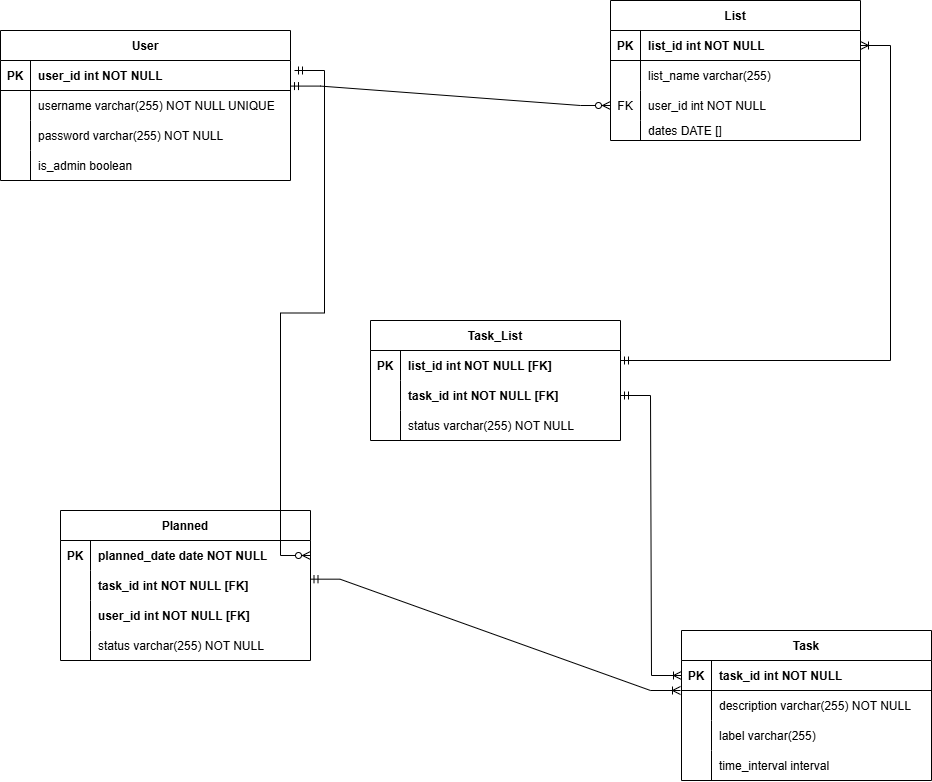

The diagram above was exported from draw.io. Its source (the exported page's mxGraphModel, read from the mxfile embedded in the PNG):
<mxGraphModel dx="2481" dy="1291" grid="1" gridSize="10" guides="1" tooltips="1" connect="1" arrows="1" fold="1" page="1" pageScale="1" pageWidth="850" pageHeight="1100" math="0" shadow="0" extFonts="Permanent Marker^https://fonts.googleapis.com/css?family=Permanent+Marker">
  <root>
    <mxCell id="0" />
    <mxCell id="1" parent="0" />
    <mxCell id="C-vyLk0tnHw3VtMMgP7b-13" value="Task" style="shape=table;startSize=30;container=1;collapsible=1;childLayout=tableLayout;fixedRows=1;rowLines=0;fontStyle=1;align=center;resizeLast=1;" parent="1" vertex="1">
      <mxGeometry x="741" y="710" width="250" height="150" as="geometry" />
    </mxCell>
    <mxCell id="C-vyLk0tnHw3VtMMgP7b-14" value="" style="shape=partialRectangle;collapsible=0;dropTarget=0;pointerEvents=0;fillColor=none;points=[[0,0.5],[1,0.5]];portConstraint=eastwest;top=0;left=0;right=0;bottom=1;" parent="C-vyLk0tnHw3VtMMgP7b-13" vertex="1">
      <mxGeometry y="30" width="250" height="30" as="geometry" />
    </mxCell>
    <mxCell id="C-vyLk0tnHw3VtMMgP7b-15" value="PK" style="shape=partialRectangle;overflow=hidden;connectable=0;fillColor=none;top=0;left=0;bottom=0;right=0;fontStyle=1;" parent="C-vyLk0tnHw3VtMMgP7b-14" vertex="1">
      <mxGeometry width="30" height="30" as="geometry">
        <mxRectangle width="30" height="30" as="alternateBounds" />
      </mxGeometry>
    </mxCell>
    <mxCell id="C-vyLk0tnHw3VtMMgP7b-16" value="task_id int NOT NULL" style="shape=partialRectangle;overflow=hidden;connectable=0;fillColor=none;top=0;left=0;bottom=0;right=0;align=left;spacingLeft=6;fontStyle=1;" parent="C-vyLk0tnHw3VtMMgP7b-14" vertex="1">
      <mxGeometry x="30" width="220" height="30" as="geometry">
        <mxRectangle width="220" height="30" as="alternateBounds" />
      </mxGeometry>
    </mxCell>
    <mxCell id="C-vyLk0tnHw3VtMMgP7b-17" value="" style="shape=partialRectangle;collapsible=0;dropTarget=0;pointerEvents=0;fillColor=none;points=[[0,0.5],[1,0.5]];portConstraint=eastwest;top=0;left=0;right=0;bottom=0;" parent="C-vyLk0tnHw3VtMMgP7b-13" vertex="1">
      <mxGeometry y="60" width="250" height="30" as="geometry" />
    </mxCell>
    <mxCell id="C-vyLk0tnHw3VtMMgP7b-18" value="" style="shape=partialRectangle;overflow=hidden;connectable=0;fillColor=none;top=0;left=0;bottom=0;right=0;" parent="C-vyLk0tnHw3VtMMgP7b-17" vertex="1">
      <mxGeometry width="30" height="30" as="geometry">
        <mxRectangle width="30" height="30" as="alternateBounds" />
      </mxGeometry>
    </mxCell>
    <mxCell id="C-vyLk0tnHw3VtMMgP7b-19" value="description varchar(255) NOT NULL" style="shape=partialRectangle;overflow=hidden;connectable=0;fillColor=none;top=0;left=0;bottom=0;right=0;align=left;spacingLeft=6;" parent="C-vyLk0tnHw3VtMMgP7b-17" vertex="1">
      <mxGeometry x="30" width="220" height="30" as="geometry">
        <mxRectangle width="220" height="30" as="alternateBounds" />
      </mxGeometry>
    </mxCell>
    <mxCell id="OMrCZ7_NckvLBnscHvPK-85" style="shape=partialRectangle;collapsible=0;dropTarget=0;pointerEvents=0;fillColor=none;points=[[0,0.5],[1,0.5]];portConstraint=eastwest;top=0;left=0;right=0;bottom=0;" parent="C-vyLk0tnHw3VtMMgP7b-13" vertex="1">
      <mxGeometry y="90" width="250" height="30" as="geometry" />
    </mxCell>
    <mxCell id="OMrCZ7_NckvLBnscHvPK-86" style="shape=partialRectangle;overflow=hidden;connectable=0;fillColor=none;top=0;left=0;bottom=0;right=0;" parent="OMrCZ7_NckvLBnscHvPK-85" vertex="1">
      <mxGeometry width="30" height="30" as="geometry">
        <mxRectangle width="30" height="30" as="alternateBounds" />
      </mxGeometry>
    </mxCell>
    <mxCell id="OMrCZ7_NckvLBnscHvPK-87" value="label varchar(255)" style="shape=partialRectangle;overflow=hidden;connectable=0;fillColor=none;top=0;left=0;bottom=0;right=0;align=left;spacingLeft=6;" parent="OMrCZ7_NckvLBnscHvPK-85" vertex="1">
      <mxGeometry x="30" width="220" height="30" as="geometry">
        <mxRectangle width="220" height="30" as="alternateBounds" />
      </mxGeometry>
    </mxCell>
    <mxCell id="OMrCZ7_NckvLBnscHvPK-82" style="shape=partialRectangle;collapsible=0;dropTarget=0;pointerEvents=0;fillColor=none;points=[[0,0.5],[1,0.5]];portConstraint=eastwest;top=0;left=0;right=0;bottom=0;" parent="C-vyLk0tnHw3VtMMgP7b-13" vertex="1">
      <mxGeometry y="120" width="250" height="30" as="geometry" />
    </mxCell>
    <mxCell id="OMrCZ7_NckvLBnscHvPK-83" style="shape=partialRectangle;overflow=hidden;connectable=0;fillColor=none;top=0;left=0;bottom=0;right=0;" parent="OMrCZ7_NckvLBnscHvPK-82" vertex="1">
      <mxGeometry width="30" height="30" as="geometry">
        <mxRectangle width="30" height="30" as="alternateBounds" />
      </mxGeometry>
    </mxCell>
    <mxCell id="OMrCZ7_NckvLBnscHvPK-84" value="time_interval interval" style="shape=partialRectangle;overflow=hidden;connectable=0;fillColor=none;top=0;left=0;bottom=0;right=0;align=left;spacingLeft=6;" parent="OMrCZ7_NckvLBnscHvPK-82" vertex="1">
      <mxGeometry x="30" width="220" height="30" as="geometry">
        <mxRectangle width="220" height="30" as="alternateBounds" />
      </mxGeometry>
    </mxCell>
    <mxCell id="C-vyLk0tnHw3VtMMgP7b-23" value="User" style="shape=table;startSize=30;container=1;collapsible=1;childLayout=tableLayout;fixedRows=1;rowLines=0;fontStyle=1;align=center;resizeLast=1;" parent="1" vertex="1">
      <mxGeometry x="60" y="110" width="290" height="150" as="geometry" />
    </mxCell>
    <mxCell id="C-vyLk0tnHw3VtMMgP7b-24" value="" style="shape=partialRectangle;collapsible=0;dropTarget=0;pointerEvents=0;fillColor=none;points=[[0,0.5],[1,0.5]];portConstraint=eastwest;top=0;left=0;right=0;bottom=1;" parent="C-vyLk0tnHw3VtMMgP7b-23" vertex="1">
      <mxGeometry y="30" width="290" height="30" as="geometry" />
    </mxCell>
    <mxCell id="C-vyLk0tnHw3VtMMgP7b-25" value="PK" style="shape=partialRectangle;overflow=hidden;connectable=0;fillColor=none;top=0;left=0;bottom=0;right=0;fontStyle=1;" parent="C-vyLk0tnHw3VtMMgP7b-24" vertex="1">
      <mxGeometry width="30" height="30" as="geometry">
        <mxRectangle width="30" height="30" as="alternateBounds" />
      </mxGeometry>
    </mxCell>
    <mxCell id="C-vyLk0tnHw3VtMMgP7b-26" value="user_id int NOT NULL" style="shape=partialRectangle;overflow=hidden;connectable=0;fillColor=none;top=0;left=0;bottom=0;right=0;align=left;spacingLeft=6;fontStyle=1;" parent="C-vyLk0tnHw3VtMMgP7b-24" vertex="1">
      <mxGeometry x="30" width="260" height="30" as="geometry">
        <mxRectangle width="260" height="30" as="alternateBounds" />
      </mxGeometry>
    </mxCell>
    <mxCell id="C-vyLk0tnHw3VtMMgP7b-27" value="" style="shape=partialRectangle;collapsible=0;dropTarget=0;pointerEvents=0;fillColor=none;points=[[0,0.5],[1,0.5]];portConstraint=eastwest;top=0;left=0;right=0;bottom=0;" parent="C-vyLk0tnHw3VtMMgP7b-23" vertex="1">
      <mxGeometry y="60" width="290" height="30" as="geometry" />
    </mxCell>
    <mxCell id="C-vyLk0tnHw3VtMMgP7b-28" value="" style="shape=partialRectangle;overflow=hidden;connectable=0;fillColor=none;top=0;left=0;bottom=0;right=0;" parent="C-vyLk0tnHw3VtMMgP7b-27" vertex="1">
      <mxGeometry width="30" height="30" as="geometry">
        <mxRectangle width="30" height="30" as="alternateBounds" />
      </mxGeometry>
    </mxCell>
    <mxCell id="C-vyLk0tnHw3VtMMgP7b-29" value="username varchar(255) NOT NULL UNIQUE" style="shape=partialRectangle;overflow=hidden;connectable=0;fillColor=none;top=0;left=0;bottom=0;right=0;align=left;spacingLeft=6;" parent="C-vyLk0tnHw3VtMMgP7b-27" vertex="1">
      <mxGeometry x="30" width="260" height="30" as="geometry">
        <mxRectangle width="260" height="30" as="alternateBounds" />
      </mxGeometry>
    </mxCell>
    <mxCell id="OMrCZ7_NckvLBnscHvPK-7" style="shape=partialRectangle;collapsible=0;dropTarget=0;pointerEvents=0;fillColor=none;points=[[0,0.5],[1,0.5]];portConstraint=eastwest;top=0;left=0;right=0;bottom=0;" parent="C-vyLk0tnHw3VtMMgP7b-23" vertex="1">
      <mxGeometry y="90" width="290" height="30" as="geometry" />
    </mxCell>
    <mxCell id="OMrCZ7_NckvLBnscHvPK-8" style="shape=partialRectangle;overflow=hidden;connectable=0;fillColor=none;top=0;left=0;bottom=0;right=0;" parent="OMrCZ7_NckvLBnscHvPK-7" vertex="1">
      <mxGeometry width="30" height="30" as="geometry">
        <mxRectangle width="30" height="30" as="alternateBounds" />
      </mxGeometry>
    </mxCell>
    <mxCell id="OMrCZ7_NckvLBnscHvPK-9" value="password varchar(255) NOT NULL" style="shape=partialRectangle;overflow=hidden;connectable=0;fillColor=none;top=0;left=0;bottom=0;right=0;align=left;spacingLeft=6;" parent="OMrCZ7_NckvLBnscHvPK-7" vertex="1">
      <mxGeometry x="30" width="260" height="30" as="geometry">
        <mxRectangle width="260" height="30" as="alternateBounds" />
      </mxGeometry>
    </mxCell>
    <mxCell id="OMrCZ7_NckvLBnscHvPK-10" style="shape=partialRectangle;collapsible=0;dropTarget=0;pointerEvents=0;fillColor=none;points=[[0,0.5],[1,0.5]];portConstraint=eastwest;top=0;left=0;right=0;bottom=0;" parent="C-vyLk0tnHw3VtMMgP7b-23" vertex="1">
      <mxGeometry y="120" width="290" height="30" as="geometry" />
    </mxCell>
    <mxCell id="OMrCZ7_NckvLBnscHvPK-11" style="shape=partialRectangle;overflow=hidden;connectable=0;fillColor=none;top=0;left=0;bottom=0;right=0;" parent="OMrCZ7_NckvLBnscHvPK-10" vertex="1">
      <mxGeometry width="30" height="30" as="geometry">
        <mxRectangle width="30" height="30" as="alternateBounds" />
      </mxGeometry>
    </mxCell>
    <mxCell id="OMrCZ7_NckvLBnscHvPK-12" value="is_admin boolean" style="shape=partialRectangle;overflow=hidden;connectable=0;fillColor=none;top=0;left=0;bottom=0;right=0;align=left;spacingLeft=6;" parent="OMrCZ7_NckvLBnscHvPK-10" vertex="1">
      <mxGeometry x="30" width="260" height="30" as="geometry">
        <mxRectangle width="260" height="30" as="alternateBounds" />
      </mxGeometry>
    </mxCell>
    <mxCell id="OMrCZ7_NckvLBnscHvPK-35" value="" style="edgeStyle=entityRelationEdgeStyle;fontSize=12;html=1;endArrow=ERoneToMany;startArrow=ERmandOne;rounded=0;exitX=1;exitY=0.5;exitDx=0;exitDy=0;entryX=0;entryY=0.5;entryDx=0;entryDy=0;" parent="1" source="OMrCZ7_NckvLBnscHvPK-96" target="C-vyLk0tnHw3VtMMgP7b-14" edge="1">
      <mxGeometry width="100" height="100" relative="1" as="geometry">
        <mxPoint x="680" y="505" as="sourcePoint" />
        <mxPoint x="500" y="440" as="targetPoint" />
        <Array as="points">
          <mxPoint x="700" y="490" />
          <mxPoint x="90" y="320" />
          <mxPoint x="130" y="320" />
        </Array>
      </mxGeometry>
    </mxCell>
    <mxCell id="OMrCZ7_NckvLBnscHvPK-92" value="Task_List" style="shape=table;startSize=30;container=1;collapsible=1;childLayout=tableLayout;fixedRows=1;rowLines=0;fontStyle=1;align=center;resizeLast=1;" parent="1" vertex="1">
      <mxGeometry x="430" y="400" width="250" height="120" as="geometry" />
    </mxCell>
    <mxCell id="OMrCZ7_NckvLBnscHvPK-111" style="shape=partialRectangle;collapsible=0;dropTarget=0;pointerEvents=0;fillColor=none;points=[[0,0.5],[1,0.5]];portConstraint=eastwest;top=0;left=0;right=0;bottom=0;" parent="OMrCZ7_NckvLBnscHvPK-92" vertex="1">
      <mxGeometry y="30" width="250" height="30" as="geometry" />
    </mxCell>
    <mxCell id="OMrCZ7_NckvLBnscHvPK-112" value="PK" style="shape=partialRectangle;overflow=hidden;connectable=0;fillColor=none;top=0;left=0;bottom=0;right=0;fontStyle=1" parent="OMrCZ7_NckvLBnscHvPK-111" vertex="1">
      <mxGeometry width="30" height="30" as="geometry">
        <mxRectangle width="30" height="30" as="alternateBounds" />
      </mxGeometry>
    </mxCell>
    <mxCell id="OMrCZ7_NckvLBnscHvPK-113" value="list_id int NOT NULL [FK]" style="shape=partialRectangle;overflow=hidden;connectable=0;fillColor=none;top=0;left=0;bottom=0;right=0;align=left;spacingLeft=6;fontStyle=1" parent="OMrCZ7_NckvLBnscHvPK-111" vertex="1">
      <mxGeometry x="30" width="220" height="30" as="geometry">
        <mxRectangle width="220" height="30" as="alternateBounds" />
      </mxGeometry>
    </mxCell>
    <mxCell id="OMrCZ7_NckvLBnscHvPK-96" value="" style="shape=partialRectangle;collapsible=0;dropTarget=0;pointerEvents=0;fillColor=none;points=[[0,0.5],[1,0.5]];portConstraint=eastwest;top=0;left=0;right=0;bottom=0;" parent="OMrCZ7_NckvLBnscHvPK-92" vertex="1">
      <mxGeometry y="60" width="250" height="30" as="geometry" />
    </mxCell>
    <mxCell id="OMrCZ7_NckvLBnscHvPK-97" value="" style="shape=partialRectangle;overflow=hidden;connectable=0;fillColor=none;top=0;left=0;bottom=0;right=0;" parent="OMrCZ7_NckvLBnscHvPK-96" vertex="1">
      <mxGeometry width="30" height="30" as="geometry">
        <mxRectangle width="30" height="30" as="alternateBounds" />
      </mxGeometry>
    </mxCell>
    <mxCell id="OMrCZ7_NckvLBnscHvPK-98" value="task_id int NOT NULL [FK]" style="shape=partialRectangle;overflow=hidden;connectable=0;fillColor=none;top=0;left=0;bottom=0;right=0;align=left;spacingLeft=6;fontStyle=1" parent="OMrCZ7_NckvLBnscHvPK-96" vertex="1">
      <mxGeometry x="30" width="220" height="30" as="geometry">
        <mxRectangle width="220" height="30" as="alternateBounds" />
      </mxGeometry>
    </mxCell>
    <mxCell id="UKlIEjX01iJHrOgAPrl1-16" style="shape=partialRectangle;collapsible=0;dropTarget=0;pointerEvents=0;fillColor=none;points=[[0,0.5],[1,0.5]];portConstraint=eastwest;top=0;left=0;right=0;bottom=0;" parent="OMrCZ7_NckvLBnscHvPK-92" vertex="1">
      <mxGeometry y="90" width="250" height="30" as="geometry" />
    </mxCell>
    <mxCell id="UKlIEjX01iJHrOgAPrl1-17" style="shape=partialRectangle;overflow=hidden;connectable=0;fillColor=none;top=0;left=0;bottom=0;right=0;" parent="UKlIEjX01iJHrOgAPrl1-16" vertex="1">
      <mxGeometry width="30" height="30" as="geometry">
        <mxRectangle width="30" height="30" as="alternateBounds" />
      </mxGeometry>
    </mxCell>
    <mxCell id="UKlIEjX01iJHrOgAPrl1-18" value="status varchar(255) NOT NULL" style="shape=partialRectangle;overflow=hidden;connectable=0;fillColor=none;top=0;left=0;bottom=0;right=0;align=left;spacingLeft=6;fontStyle=0" parent="UKlIEjX01iJHrOgAPrl1-16" vertex="1">
      <mxGeometry x="30" width="220" height="30" as="geometry">
        <mxRectangle width="220" height="30" as="alternateBounds" />
      </mxGeometry>
    </mxCell>
    <mxCell id="rz-z0OLja4xTiY5zhaOV-1" value="List" style="shape=table;startSize=30;container=1;collapsible=1;childLayout=tableLayout;fixedRows=1;rowLines=0;fontStyle=1;align=center;resizeLast=1;" parent="1" vertex="1">
      <mxGeometry x="670" y="80" width="250" height="140" as="geometry" />
    </mxCell>
    <mxCell id="rz-z0OLja4xTiY5zhaOV-2" value="" style="shape=partialRectangle;collapsible=0;dropTarget=0;pointerEvents=0;fillColor=none;points=[[0,0.5],[1,0.5]];portConstraint=eastwest;top=0;left=0;right=0;bottom=1;" parent="rz-z0OLja4xTiY5zhaOV-1" vertex="1">
      <mxGeometry y="30" width="250" height="30" as="geometry" />
    </mxCell>
    <mxCell id="rz-z0OLja4xTiY5zhaOV-3" value="PK" style="shape=partialRectangle;overflow=hidden;connectable=0;fillColor=none;top=0;left=0;bottom=0;right=0;fontStyle=1;" parent="rz-z0OLja4xTiY5zhaOV-2" vertex="1">
      <mxGeometry width="30" height="30" as="geometry">
        <mxRectangle width="30" height="30" as="alternateBounds" />
      </mxGeometry>
    </mxCell>
    <mxCell id="rz-z0OLja4xTiY5zhaOV-4" value="list_id int NOT NULL" style="shape=partialRectangle;overflow=hidden;connectable=0;fillColor=none;top=0;left=0;bottom=0;right=0;align=left;spacingLeft=6;fontStyle=1;" parent="rz-z0OLja4xTiY5zhaOV-2" vertex="1">
      <mxGeometry x="30" width="220" height="30" as="geometry">
        <mxRectangle width="220" height="30" as="alternateBounds" />
      </mxGeometry>
    </mxCell>
    <mxCell id="rz-z0OLja4xTiY5zhaOV-5" style="shape=partialRectangle;collapsible=0;dropTarget=0;pointerEvents=0;fillColor=none;points=[[0,0.5],[1,0.5]];portConstraint=eastwest;top=0;left=0;right=0;bottom=0;" parent="rz-z0OLja4xTiY5zhaOV-1" vertex="1">
      <mxGeometry y="60" width="250" height="30" as="geometry" />
    </mxCell>
    <mxCell id="rz-z0OLja4xTiY5zhaOV-6" style="shape=partialRectangle;overflow=hidden;connectable=0;fillColor=none;top=0;left=0;bottom=0;right=0;" parent="rz-z0OLja4xTiY5zhaOV-5" vertex="1">
      <mxGeometry width="30" height="30" as="geometry">
        <mxRectangle width="30" height="30" as="alternateBounds" />
      </mxGeometry>
    </mxCell>
    <mxCell id="rz-z0OLja4xTiY5zhaOV-7" value="list_name varchar(255) " style="shape=partialRectangle;overflow=hidden;connectable=0;fillColor=none;top=0;left=0;bottom=0;right=0;align=left;spacingLeft=6;" parent="rz-z0OLja4xTiY5zhaOV-5" vertex="1">
      <mxGeometry x="30" width="220" height="30" as="geometry">
        <mxRectangle width="220" height="30" as="alternateBounds" />
      </mxGeometry>
    </mxCell>
    <mxCell id="rz-z0OLja4xTiY5zhaOV-8" value="" style="shape=partialRectangle;collapsible=0;dropTarget=0;pointerEvents=0;fillColor=none;points=[[0,0.5],[1,0.5]];portConstraint=eastwest;top=0;left=0;right=0;bottom=0;" parent="rz-z0OLja4xTiY5zhaOV-1" vertex="1">
      <mxGeometry y="90" width="250" height="30" as="geometry" />
    </mxCell>
    <mxCell id="rz-z0OLja4xTiY5zhaOV-9" value="FK" style="shape=partialRectangle;overflow=hidden;connectable=0;fillColor=none;top=0;left=0;bottom=0;right=0;" parent="rz-z0OLja4xTiY5zhaOV-8" vertex="1">
      <mxGeometry width="30" height="30" as="geometry">
        <mxRectangle width="30" height="30" as="alternateBounds" />
      </mxGeometry>
    </mxCell>
    <mxCell id="rz-z0OLja4xTiY5zhaOV-10" value="user_id int NOT NULL" style="shape=partialRectangle;overflow=hidden;connectable=0;fillColor=none;top=0;left=0;bottom=0;right=0;align=left;spacingLeft=6;" parent="rz-z0OLja4xTiY5zhaOV-8" vertex="1">
      <mxGeometry x="30" width="220" height="30" as="geometry">
        <mxRectangle width="220" height="30" as="alternateBounds" />
      </mxGeometry>
    </mxCell>
    <mxCell id="rz-z0OLja4xTiY5zhaOV-14" style="shape=partialRectangle;collapsible=0;dropTarget=0;pointerEvents=0;fillColor=none;points=[[0,0.5],[1,0.5]];portConstraint=eastwest;top=0;left=0;right=0;bottom=0;" parent="rz-z0OLja4xTiY5zhaOV-1" vertex="1">
      <mxGeometry y="120" width="250" height="20" as="geometry" />
    </mxCell>
    <mxCell id="rz-z0OLja4xTiY5zhaOV-15" style="shape=partialRectangle;overflow=hidden;connectable=0;fillColor=none;top=0;left=0;bottom=0;right=0;" parent="rz-z0OLja4xTiY5zhaOV-14" vertex="1">
      <mxGeometry width="30" height="20" as="geometry">
        <mxRectangle width="30" height="20" as="alternateBounds" />
      </mxGeometry>
    </mxCell>
    <mxCell id="rz-z0OLja4xTiY5zhaOV-16" value="dates DATE []" style="shape=partialRectangle;overflow=hidden;connectable=0;fillColor=none;top=0;left=0;bottom=0;right=0;align=left;spacingLeft=6;" parent="rz-z0OLja4xTiY5zhaOV-14" vertex="1">
      <mxGeometry x="30" width="220" height="20" as="geometry">
        <mxRectangle width="220" height="20" as="alternateBounds" />
      </mxGeometry>
    </mxCell>
    <mxCell id="rz-z0OLja4xTiY5zhaOV-17" value="" style="edgeStyle=entityRelationEdgeStyle;fontSize=12;html=1;endArrow=ERzeroToMany;startArrow=ERmandOne;rounded=0;exitX=1;exitY=0.853;exitDx=0;exitDy=0;entryX=0;entryY=0.5;entryDx=0;entryDy=0;exitPerimeter=0;" parent="1" source="C-vyLk0tnHw3VtMMgP7b-24" target="rz-z0OLja4xTiY5zhaOV-8" edge="1">
      <mxGeometry width="100" height="100" relative="1" as="geometry">
        <mxPoint x="480" y="120" as="sourcePoint" />
        <mxPoint x="540" y="430" as="targetPoint" />
      </mxGeometry>
    </mxCell>
    <mxCell id="rz-z0OLja4xTiY5zhaOV-18" value="" style="edgeStyle=entityRelationEdgeStyle;fontSize=12;html=1;endArrow=ERoneToMany;startArrow=ERmandOne;rounded=0;exitX=1;exitY=0.5;exitDx=0;exitDy=0;" parent="1" target="rz-z0OLja4xTiY5zhaOV-2" edge="1">
      <mxGeometry width="100" height="100" relative="1" as="geometry">
        <mxPoint x="680" y="440" as="sourcePoint" />
        <mxPoint x="741" y="720" as="targetPoint" />
        <Array as="points">
          <mxPoint x="700" y="455" />
          <mxPoint x="90" y="285" />
          <mxPoint x="130" y="285" />
        </Array>
      </mxGeometry>
    </mxCell>
    <mxCell id="UKlIEjX01iJHrOgAPrl1-1" value="Planned" style="shape=table;startSize=30;container=1;collapsible=1;childLayout=tableLayout;fixedRows=1;rowLines=0;fontStyle=1;align=center;resizeLast=1;" parent="1" vertex="1">
      <mxGeometry x="120" y="590" width="250" height="150" as="geometry" />
    </mxCell>
    <mxCell id="UKlIEjX01iJHrOgAPrl1-2" style="shape=partialRectangle;collapsible=0;dropTarget=0;pointerEvents=0;fillColor=none;points=[[0,0.5],[1,0.5]];portConstraint=eastwest;top=0;left=0;right=0;bottom=0;" parent="UKlIEjX01iJHrOgAPrl1-1" vertex="1">
      <mxGeometry y="30" width="250" height="30" as="geometry" />
    </mxCell>
    <mxCell id="UKlIEjX01iJHrOgAPrl1-3" value="PK" style="shape=partialRectangle;overflow=hidden;connectable=0;fillColor=none;top=0;left=0;bottom=0;right=0;fontStyle=1" parent="UKlIEjX01iJHrOgAPrl1-2" vertex="1">
      <mxGeometry width="30" height="30" as="geometry">
        <mxRectangle width="30" height="30" as="alternateBounds" />
      </mxGeometry>
    </mxCell>
    <mxCell id="UKlIEjX01iJHrOgAPrl1-4" value="planned_date date NOT NULL" style="shape=partialRectangle;overflow=hidden;connectable=0;fillColor=none;top=0;left=0;bottom=0;right=0;align=left;spacingLeft=6;fontStyle=1" parent="UKlIEjX01iJHrOgAPrl1-2" vertex="1">
      <mxGeometry x="30" width="220" height="30" as="geometry">
        <mxRectangle width="220" height="30" as="alternateBounds" />
      </mxGeometry>
    </mxCell>
    <mxCell id="UKlIEjX01iJHrOgAPrl1-5" value="" style="shape=partialRectangle;collapsible=0;dropTarget=0;pointerEvents=0;fillColor=none;points=[[0,0.5],[1,0.5]];portConstraint=eastwest;top=0;left=0;right=0;bottom=0;" parent="UKlIEjX01iJHrOgAPrl1-1" vertex="1">
      <mxGeometry y="60" width="250" height="30" as="geometry" />
    </mxCell>
    <mxCell id="UKlIEjX01iJHrOgAPrl1-6" value="" style="shape=partialRectangle;overflow=hidden;connectable=0;fillColor=none;top=0;left=0;bottom=0;right=0;" parent="UKlIEjX01iJHrOgAPrl1-5" vertex="1">
      <mxGeometry width="30" height="30" as="geometry">
        <mxRectangle width="30" height="30" as="alternateBounds" />
      </mxGeometry>
    </mxCell>
    <mxCell id="UKlIEjX01iJHrOgAPrl1-7" value="task_id int NOT NULL [FK]" style="shape=partialRectangle;overflow=hidden;connectable=0;fillColor=none;top=0;left=0;bottom=0;right=0;align=left;spacingLeft=6;fontStyle=1" parent="UKlIEjX01iJHrOgAPrl1-5" vertex="1">
      <mxGeometry x="30" width="220" height="30" as="geometry">
        <mxRectangle width="220" height="30" as="alternateBounds" />
      </mxGeometry>
    </mxCell>
    <mxCell id="UKlIEjX01iJHrOgAPrl1-8" style="shape=partialRectangle;collapsible=0;dropTarget=0;pointerEvents=0;fillColor=none;points=[[0,0.5],[1,0.5]];portConstraint=eastwest;top=0;left=0;right=0;bottom=0;" parent="UKlIEjX01iJHrOgAPrl1-1" vertex="1">
      <mxGeometry y="90" width="250" height="30" as="geometry" />
    </mxCell>
    <mxCell id="UKlIEjX01iJHrOgAPrl1-9" style="shape=partialRectangle;overflow=hidden;connectable=0;fillColor=none;top=0;left=0;bottom=0;right=0;" parent="UKlIEjX01iJHrOgAPrl1-8" vertex="1">
      <mxGeometry width="30" height="30" as="geometry">
        <mxRectangle width="30" height="30" as="alternateBounds" />
      </mxGeometry>
    </mxCell>
    <mxCell id="UKlIEjX01iJHrOgAPrl1-10" value="" style="shape=partialRectangle;overflow=hidden;connectable=0;fillColor=none;top=0;left=0;bottom=0;right=0;align=left;spacingLeft=6;fontStyle=1" parent="UKlIEjX01iJHrOgAPrl1-8" vertex="1">
      <mxGeometry x="30" width="220" height="30" as="geometry">
        <mxRectangle width="220" height="30" as="alternateBounds" />
      </mxGeometry>
    </mxCell>
    <mxCell id="UKlIEjX01iJHrOgAPrl1-20" style="shape=partialRectangle;collapsible=0;dropTarget=0;pointerEvents=0;fillColor=none;points=[[0,0.5],[1,0.5]];portConstraint=eastwest;top=0;left=0;right=0;bottom=0;" parent="UKlIEjX01iJHrOgAPrl1-1" vertex="1">
      <mxGeometry y="120" width="250" height="30" as="geometry" />
    </mxCell>
    <mxCell id="UKlIEjX01iJHrOgAPrl1-21" value="" style="shape=partialRectangle;overflow=hidden;connectable=0;fillColor=none;top=0;left=0;bottom=0;right=0;" parent="UKlIEjX01iJHrOgAPrl1-20" vertex="1">
      <mxGeometry width="30" height="30" as="geometry">
        <mxRectangle width="30" height="30" as="alternateBounds" />
      </mxGeometry>
    </mxCell>
    <mxCell id="UKlIEjX01iJHrOgAPrl1-22" value="status varchar(255) NOT NULL" style="shape=partialRectangle;overflow=hidden;connectable=0;fillColor=none;top=0;left=0;bottom=0;right=0;align=left;spacingLeft=6;fontStyle=0" parent="UKlIEjX01iJHrOgAPrl1-20" vertex="1">
      <mxGeometry x="30" width="220" height="30" as="geometry">
        <mxRectangle width="220" height="30" as="alternateBounds" />
      </mxGeometry>
    </mxCell>
    <mxCell id="UKlIEjX01iJHrOgAPrl1-12" value="user_id int NOT NULL [FK]" style="shape=partialRectangle;overflow=hidden;connectable=0;fillColor=none;top=0;left=0;bottom=0;right=0;align=left;spacingLeft=6;fontStyle=1" parent="1" vertex="1">
      <mxGeometry x="150" y="680" width="220" height="30" as="geometry">
        <mxRectangle width="220" height="30" as="alternateBounds" />
      </mxGeometry>
    </mxCell>
    <mxCell id="UKlIEjX01iJHrOgAPrl1-19" value="" style="edgeStyle=entityRelationEdgeStyle;fontSize=12;html=1;endArrow=ERoneToMany;startArrow=ERmandOne;rounded=0;exitX=0.998;exitY=0.289;exitDx=0;exitDy=0;exitPerimeter=0;" parent="1" source="UKlIEjX01iJHrOgAPrl1-5" edge="1">
      <mxGeometry width="100" height="100" relative="1" as="geometry">
        <mxPoint x="690" y="485" as="sourcePoint" />
        <mxPoint x="740" y="770" as="targetPoint" />
        <Array as="points">
          <mxPoint x="710" y="500" />
          <mxPoint x="100" y="330" />
          <mxPoint x="140" y="330" />
        </Array>
      </mxGeometry>
    </mxCell>
    <mxCell id="UKlIEjX01iJHrOgAPrl1-23" value="" style="edgeStyle=entityRelationEdgeStyle;fontSize=12;html=1;endArrow=ERzeroToMany;startArrow=ERmandOne;rounded=0;entryX=1;entryY=0.5;entryDx=0;entryDy=0;" parent="1" target="UKlIEjX01iJHrOgAPrl1-2" edge="1">
      <mxGeometry width="100" height="100" relative="1" as="geometry">
        <mxPoint x="354" y="150" as="sourcePoint" />
        <mxPoint x="160" y="480" as="targetPoint" />
        <Array as="points">
          <mxPoint x="430" y="157" />
          <mxPoint x="430" y="160" />
        </Array>
      </mxGeometry>
    </mxCell>
  </root>
</mxGraphModel>